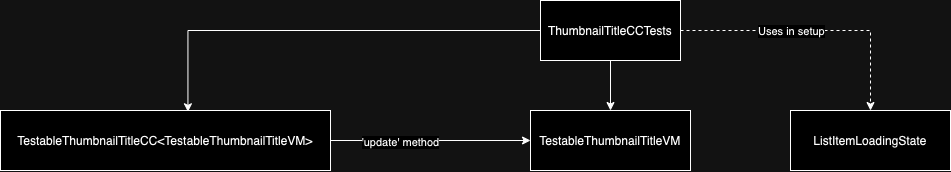

The diagram above was exported from draw.io. Its source (the exported page's mxGraphModel, read from the mxfile embedded in the PNG):
<mxGraphModel dx="901" dy="-180" grid="1" gridSize="10" guides="1" tooltips="1" connect="1" arrows="1" fold="1" page="1" pageScale="1" pageWidth="827" pageHeight="1169" math="0" shadow="0">
  <root>
    <mxCell id="0" />
    <mxCell id="1" parent="0" />
    <mxCell id="EWulAUaxV3ZbEY6EJ4em-10" style="edgeStyle=orthogonalEdgeStyle;rounded=0;orthogonalLoop=1;jettySize=auto;html=1;entryX=0.5;entryY=0;entryDx=0;entryDy=0;" edge="1" parent="1" source="EWulAUaxV3ZbEY6EJ4em-11" target="EWulAUaxV3ZbEY6EJ4em-14">
      <mxGeometry relative="1" as="geometry" />
    </mxCell>
    <mxCell id="EWulAUaxV3ZbEY6EJ4em-17" style="edgeStyle=orthogonalEdgeStyle;rounded=0;orthogonalLoop=1;jettySize=auto;html=1;entryX=0.5;entryY=0;entryDx=0;entryDy=0;dashed=1;" edge="1" parent="1" source="EWulAUaxV3ZbEY6EJ4em-11" target="EWulAUaxV3ZbEY6EJ4em-16">
      <mxGeometry relative="1" as="geometry" />
    </mxCell>
    <mxCell id="EWulAUaxV3ZbEY6EJ4em-18" value="Uses in setup" style="edgeLabel;html=1;align=center;verticalAlign=middle;resizable=0;points=[];" vertex="1" connectable="0" parent="EWulAUaxV3ZbEY6EJ4em-17">
      <mxGeometry x="-0.1802" y="-1" relative="1" as="geometry">
        <mxPoint as="offset" />
      </mxGeometry>
    </mxCell>
    <mxCell id="EWulAUaxV3ZbEY6EJ4em-11" value="ThumbnailTitleCCTests" style="rounded=0;whiteSpace=wrap;html=1;" vertex="1" parent="1">
      <mxGeometry x="1650" y="1460" width="140" height="60" as="geometry" />
    </mxCell>
    <mxCell id="EWulAUaxV3ZbEY6EJ4em-12" style="edgeStyle=orthogonalEdgeStyle;rounded=0;orthogonalLoop=1;jettySize=auto;html=1;" edge="1" parent="1" source="EWulAUaxV3ZbEY6EJ4em-13" target="EWulAUaxV3ZbEY6EJ4em-14">
      <mxGeometry relative="1" as="geometry" />
    </mxCell>
    <mxCell id="EWulAUaxV3ZbEY6EJ4em-19" value="'update' method" style="edgeLabel;html=1;align=center;verticalAlign=middle;resizable=0;points=[];" vertex="1" connectable="0" parent="EWulAUaxV3ZbEY6EJ4em-12">
      <mxGeometry x="-0.3017" y="-2" relative="1" as="geometry">
        <mxPoint as="offset" />
      </mxGeometry>
    </mxCell>
    <mxCell id="EWulAUaxV3ZbEY6EJ4em-13" value="TestableThumbnailTitleCC&amp;lt;TestableThumbnailTitleVM&amp;gt;" style="rounded=0;whiteSpace=wrap;html=1;" vertex="1" parent="1">
      <mxGeometry x="1110" y="1570" width="330" height="60" as="geometry" />
    </mxCell>
    <mxCell id="EWulAUaxV3ZbEY6EJ4em-14" value="TestableThumbnailTitleVM" style="rounded=0;whiteSpace=wrap;html=1;" vertex="1" parent="1">
      <mxGeometry x="1640" y="1570" width="160" height="60" as="geometry" />
    </mxCell>
    <mxCell id="EWulAUaxV3ZbEY6EJ4em-15" style="edgeStyle=orthogonalEdgeStyle;rounded=0;orthogonalLoop=1;jettySize=auto;html=1;entryX=0.568;entryY=0.022;entryDx=0;entryDy=0;entryPerimeter=0;" edge="1" parent="1" source="EWulAUaxV3ZbEY6EJ4em-11" target="EWulAUaxV3ZbEY6EJ4em-13">
      <mxGeometry relative="1" as="geometry" />
    </mxCell>
    <mxCell id="EWulAUaxV3ZbEY6EJ4em-16" value="ListItemLoadingState" style="rounded=0;whiteSpace=wrap;html=1;" vertex="1" parent="1">
      <mxGeometry x="1900" y="1570" width="160" height="60" as="geometry" />
    </mxCell>
  </root>
</mxGraphModel>